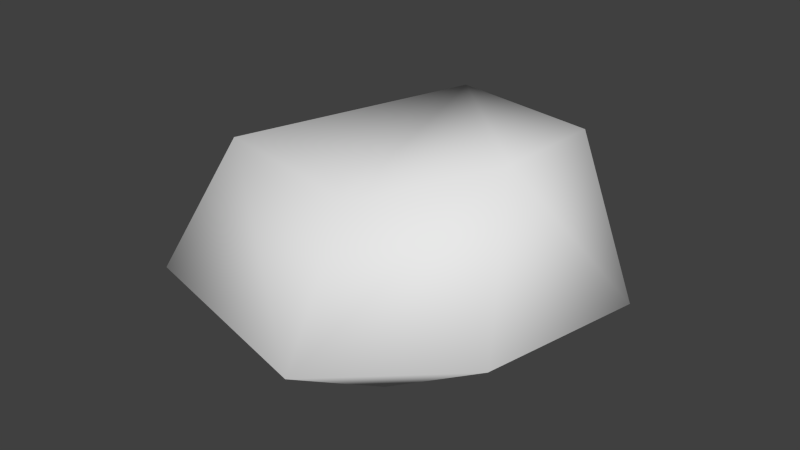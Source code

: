 # Source: stone_2_lod_2.blend  (saved by Blender 2.73.0; exported with 4.5.12 LTS)
import bpy
from mathutils import Matrix  # noqa: F401  (used for matrix-valued properties, if any)

bpy.ops.wm.read_factory_settings(use_empty=True)
scene = bpy.context.scene
scene.name = 'Scene'

# ---- collections
col_collection_1 = bpy.data.collections.new('Collection 1'); scene.collection.children.link(col_collection_1)

# ---- world
world_world = bpy.data.worlds.new('World'); scene.world = world_world
world_world.color = (0.05088, 0.05088, 0.05088)
world_world.use_sun_shadow = False
world_world.sun_shadow_jitter_overblur = 0.0
world_world.cycles.sampling_method = 'MANUAL'
world_world.cycles.sample_map_resolution = 256

# ---- meshes
me_sphere = bpy.data.meshes.new('Sphere')
me_sphere.from_pydata([(-6.012, 22.18, 15.6), (-17.06, 22.62, -6.554), (8.818, 30.02, -1.913), (8.286, 10.29, -12.91), (17.9, 15.94, 16.79), (20.32, -4.85, 19.49), (30.82, 8.005, -0.9517), (26.26, -16.13, -0.5511), (8.981, -13.93, -11.57), (5.755, -16.87, 15.09), (8.145, -30.33, -1.94), (-17.18, -13.25, 15.66), (-20.27, -23.88, -0.2691), (-18.2, -8.126, -10.81), (-30.73, 7.578, 0.09371)], [], [(13, 1, 3), (14, 0, 1), (1, 2, 3), (0, 4, 2), (2, 6, 3), (0, 5, 4), (4, 5, 6), (10, 7, 5, 9), (8, 7, 10), (8, 10, 12, 13), (10, 9, 11, 12), (13, 14, 1), (3, 8, 13), (13, 12, 14), (12, 11, 14), (11, 0, 14), (0, 11, 9), (3, 6, 7, 8), (1, 0, 2), (2, 4, 6), (5, 0, 9), (7, 6, 5)])
me_sphere.polygons.foreach_set('use_smooth', [True] * 22)
_uv = me_sphere.uv_layers.new(name='UVMap')
_uv.uv.foreach_set('vector', [0.7389, 0.1289, 0.6712, 0.1301, 0.6921, 0.03117, 0.9767, 0.2222, 0.8962, 0.3374, 0.8877, 0.1946, 0.9701, 0.6866, 0.8737, 0.7142, 0.9023, 0.5847, 0.4106, 0.3425, 0.3341, 0.3524, 0.3744, 0.2249, 0.2153, 0.2328, 0.1117, 0.2312, 0.1683, 0.1072, 0.1864, 0.4183, 0.1325, 0.4226, 0.1515, 0.3587, 0.09177, 0.3647, 0.01954, 0.3855, 0.05214, 0.2313, 0.4369, 0.2341, 0.5407, 0.2305, 0.5306, 0.3703, 0.4504, 0.3342, 0.4766, 0.1141, 0.5407, 0.2305, 0.4369, 0.2341, 0.51, 0.7201, 0.3694, 0.7398, 0.3688, 0.636, 0.5071, 0.6726, 0.3694, 0.7398, 0.2506, 0.7211, 0.2495, 0.65, 0.3688, 0.636, 0.7389, 0.1289, 0.7137, 0.2379, 0.6712, 0.1301, 0.5979, 0.703, 0.51, 0.7201, 0.5071, 0.6726, 0.5975, 0.1694, 0.6526, 0.2297, 0.5481, 0.2484, 0.6526, 0.2297, 0.6408, 0.3423, 0.5481, 0.2484, 0.6408, 0.3423, 0.5664, 0.3756, 0.5481, 0.2484, 0.6966, 0.3733, 0.7278, 0.4242, 0.6963, 0.469, 0.2806, 0.06221, 0.3227, 0.2276, 0.2195, 0.2362, 0.2393, 0.1022, 0.9701, 0.6866, 0.9114, 0.7933, 0.8737, 0.7142, 0.2153, 0.2328, 0.1515, 0.3587, 0.1117, 0.2312, 0.1325, 0.4226, 0.1864, 0.4183, 0.1577, 0.47, 0.2195, 0.2362, 0.3227, 0.2276, 0.2768, 0.3623])
me_sphere.use_remesh_preserve_volume = False
me_sphere.use_remesh_preserve_attributes = False
me_sphere.use_mirror_vertex_groups = False
me_sphere.update()

# ---- objects
ob_stone = bpy.data.objects.new('stone', me_sphere)

# ---- transforms, parenting, visibility, modifiers, constraints
ob_stone.location = (0.0, 0.0, 0.0)
ob_stone.lineart.crease_threshold = 0.0

# ---- collection membership
col_collection_1.objects.link(ob_stone)

# ---- scene / render settings (as saved in the file)
scene.frame_start = 1; scene.frame_end = 250; scene.frame_set(1)
scene.render.engine = 'CYCLES'
scene.render.resolution_percentage = 50
scene.render.dither_intensity = 0.0
scene.cycles.use_denoising = False
scene.cycles.samples = 10
scene.cycles.sampling_pattern = 'TABULATED_SOBOL'
scene.cycles.light_sampling_threshold = 0.0
scene.cycles.use_adaptive_sampling = False
scene.cycles.use_light_tree = False
scene.cycles.blur_glossy = 0.0
scene.cycles.pixel_filter_type = 'GAUSSIAN'
scene.cycles.sample_clamp_indirect = 0.0
scene.view_settings.view_transform = 'Standard'
bpy.context.view_layer.update()

# ---- added for rendering (the .blend has no active camera and no usable light): camera, sun
cam_auto = bpy.data.cameras.new('AutoCamera')
cam_auto.lens = 50.0
cam_auto.sensor_width = 36.0
cam_auto.clip_end = 1495.26
ob_auto_camera = bpy.data.objects.new('AutoCamera', cam_auto)
scene.collection.objects.link(ob_auto_camera)
ob_auto_camera.location = (85.2443, -102.398, 71.4486)
ob_auto_camera.rotation_euler = (1.09748, -7.21219e-08, 0.694738)
scene.camera = ob_auto_camera
light_auto_sun = bpy.data.lights.new('AutoSun', 'SUN')
light_auto_sun.energy = 3.0
light_auto_sun.angle = 0.0523599
ob_auto_sun = bpy.data.objects.new('AutoSun', light_auto_sun)
scene.collection.objects.link(ob_auto_sun)
ob_auto_sun.rotation_euler = (0.872665, 0.174533, 0.523599)
bpy.context.view_layer.update()
